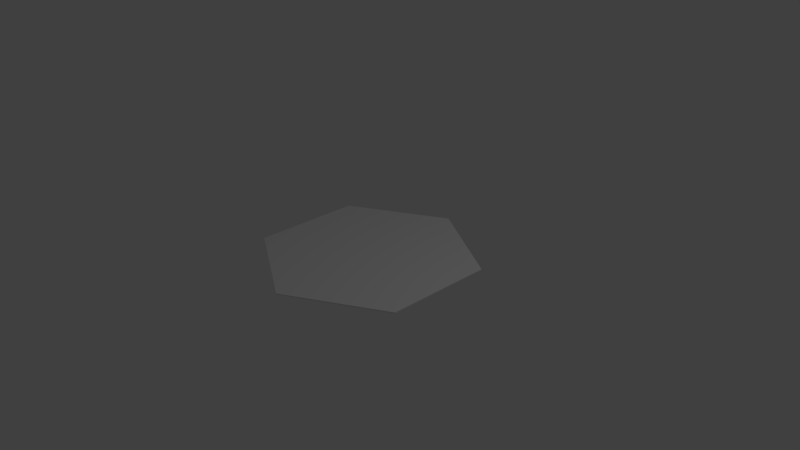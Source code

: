 # Source: SM_Tile.blend  (saved by Blender 2.78.0; exported with 4.5.12 LTS)
import bpy
from mathutils import Matrix  # noqa: F401  (used for matrix-valued properties, if any)

bpy.ops.wm.read_factory_settings(use_empty=True)
scene = bpy.context.scene
scene.name = 'Scene'

# ---- collections
col_collection_1 = bpy.data.collections.new('Collection 1'); scene.collection.children.link(col_collection_1)

# ---- world
world_world = bpy.data.worlds.new('World'); scene.world = world_world
world_world.color = (0.05088, 0.05088, 0.05088)
world_world.use_sun_shadow = False
world_world.sun_shadow_jitter_overblur = 0.0
world_world.cycles.sampling_method = 'MANUAL'

# ---- cameras
cam_camera = bpy.data.cameras.new('Camera')
cam_camera.clip_end = 100.0
cam_camera.lens = 35.0
cam_camera.sensor_width = 32.0
cam_camera.sensor_height = 18.0
cam_camera.ortho_scale = 7.314
cam_camera.dof.focus_distance = 0.0
cam_camera.dof.aperture_fstop = 128.0

# ---- lights
light_lamp = bpy.data.lights.new('Lamp', 'POINT')
light_lamp.transmission_factor = 0.0
light_lamp.cutoff_distance = 30.0
light_lamp.energy = 100.0
light_lamp.shadow_buffer_clip_start = 1.001
light_lamp.shadow_soft_size = 0.1
light_lamp.shadow_maximum_resolution = 0.006
light_lamp.use_absolute_resolution = True

# ---- meshes
me_cylinder = bpy.data.meshes.new('Cylinder')
me_cylinder.from_pydata([(0.0, 1.47, 0.0), (1.273, 0.735, 0.0), (1.273, -0.735, 0.0), (-1.285e-07, -1.47, 0.0), (-1.273, -0.735, 0.0), (-1.273, 0.735, 0.0)], [], [(1, 0, 5, 4, 3, 2)])
_uv = me_cylinder.uv_layers.new(name='UVMap')
_uv.uv.foreach_set('vector', [0.9349, 0.75, 0.5019, 0.9999, 0.06899, 0.75, 0.069, 0.25, 0.5019, 9.304e-05, 0.9349, 0.25])
me_cylinder.use_remesh_preserve_volume = False
me_cylinder.use_remesh_preserve_attributes = False
me_cylinder.use_mirror_vertex_groups = False
me_cylinder.update()
me_cylinder_001 = bpy.data.meshes.new('Cylinder.001')
me_cylinder_001.from_pydata([(0.0, 1.47, 0.0), (1.273, 0.735, 0.0), (1.273, -0.735, 0.0), (-1.285e-07, -1.47, 0.0), (-1.273, -0.735, 0.0), (-1.273, 0.735, 0.0), (0.0, 1.47, 0.01109), (1.273, 0.735, 0.01109), (1.273, -0.735, 0.01109), (-1.285e-07, -1.47, 0.01109), (-1.273, -0.735, 0.01109), (-1.273, 0.735, 0.01109)], [], [(1, 2, 3, 4, 5, 0), (7, 6, 11, 10, 9, 8), (1, 0, 6, 7), (3, 2, 8, 9), (0, 5, 11, 6), (4, 3, 9, 10), (5, 4, 10, 11), (2, 1, 7, 8)])
me_cylinder_001.use_remesh_preserve_volume = False
me_cylinder_001.use_remesh_preserve_attributes = False
me_cylinder_001.use_mirror_vertex_groups = False
me_cylinder_001.update()

# ---- objects
ob_tile = bpy.data.objects.new('Tile', me_cylinder)
ob_lamp = bpy.data.objects.new('Lamp', light_lamp)
ob_camera = bpy.data.objects.new('Camera', cam_camera)
ob_ucx_tile = bpy.data.objects.new('UCX_Tile', me_cylinder_001)

# ---- transforms, parenting, visibility, modifiers, constraints
ob_tile.location = (0.0, 0.0, 0.0)
ob_tile.lineart.crease_threshold = 0.0
ob_lamp.location = (4.076, 1.005, 5.904)
ob_lamp.rotation_euler = (0.6503, 0.05522, 1.866)
ob_lamp.lock_rotations_4d = False
ob_lamp.empty_display_type = 'ARROWS'
ob_lamp.color = (0.0, 0.0, 0.0, 0.0)
ob_lamp.lineart.crease_threshold = 0.0
ob_camera.location = (7.481, -6.508, 5.344)
ob_camera.rotation_euler = (1.109, 0.0, 0.8149)
ob_camera.lock_rotations_4d = False
ob_camera.empty_display_type = 'ARROWS'
ob_camera.color = (0.0, 0.0, 0.0, 0.0)
ob_camera.display_type = 'WIRE'
ob_camera.lineart.crease_threshold = 0.0
ob_ucx_tile.location = (0.0, 0.0, 0.0)
ob_ucx_tile.lineart.crease_threshold = 0.0

# ---- collection membership
col_collection_1.objects.link(ob_tile)
col_collection_1.objects.link(ob_lamp)
col_collection_1.objects.link(ob_camera)
col_collection_1.objects.link(ob_ucx_tile)

# ---- scene / render settings (as saved in the file)
scene.camera = ob_camera
scene.frame_start = 1; scene.frame_end = 250; scene.frame_set(1)
scene.render.engine = 'BLENDER_EEVEE_NEXT'
scene.render.resolution_percentage = 50
scene.render.dither_intensity = 0.0
scene.cycles.use_denoising = False
scene.cycles.samples = 128
scene.cycles.sampling_pattern = 'TABULATED_SOBOL'
scene.cycles.light_sampling_threshold = 0.0
scene.cycles.use_adaptive_sampling = False
scene.cycles.use_light_tree = False
scene.cycles.blur_glossy = 0.0
scene.cycles.sample_clamp_indirect = 0.0
scene.view_settings.view_transform = 'Standard'
bpy.context.view_layer.update()
